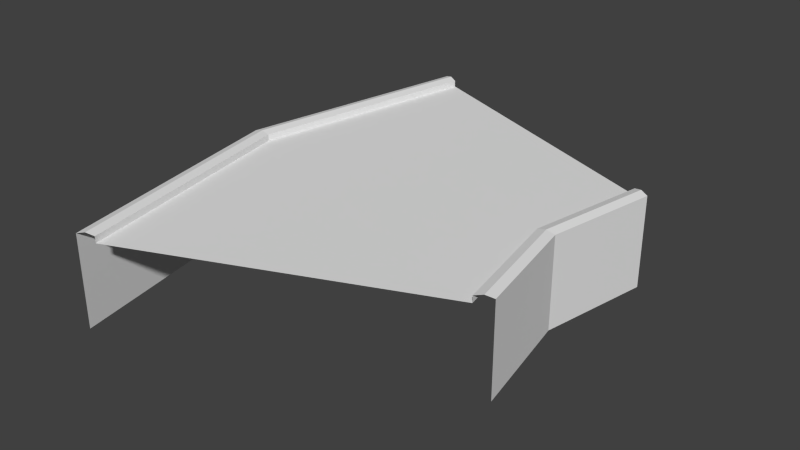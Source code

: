 # Source: roadTurn135.blend  (saved by Blender 2.69.0; exported with 4.5.12 LTS)
import bpy
from mathutils import Matrix  # noqa: F401  (used for matrix-valued properties, if any)

bpy.ops.wm.read_factory_settings(use_empty=True)
scene = bpy.context.scene
scene.name = 'Scene'

# ---- collections
col_collection_1 = bpy.data.collections.new('Collection 1'); scene.collection.children.link(col_collection_1)

# ---- world
world_world = bpy.data.worlds.new('World'); scene.world = world_world
world_world.color = (0.05088, 0.05088, 0.05088)
world_world.use_sun_shadow = False
world_world.sun_shadow_jitter_overblur = 0.0
world_world.cycles.sampling_method = 'MANUAL'
world_world.cycles.sample_map_resolution = 256

# ---- meshes
me_plane = bpy.data.meshes.new('Plane')
me_plane.from_pydata([(0.9239, 5.189, 0.0), (-0.9239, 11.31, 0.0), (1.65e-09, 8.25, 3.891), (-0.9239, -11.31, 0.0), (0.9239, -5.189, 0.0), (1.65e-09, -8.25, 3.891), (-0.8315, -11.01, 3.891), (-0.8315, 11.01, 3.891), (0.8315, -5.495, 3.891), (0.8315, 5.495, 3.891), (-0.9239, 11.31, 4.191), (-0.9239, -11.31, 4.191), (-0.8315, -11.01, 4.191), (-0.8315, 11.01, 4.191), (0.9239, 5.189, 4.191), (0.9239, -5.189, 4.191), (0.8315, -5.495, 4.191), (0.8315, 5.495, 4.191), (0.8777, -5.342, 4.291), (0.8777, 5.342, 4.291), (-0.8777, -11.16, 4.291), (-0.8777, 11.16, 4.291), (0.8, 1.164e-10, 0.0), (-1.2, 1.164e-10, 0.0), (-0.2, 1.164e-10, 3.891), (0.75, 1.164e-10, 4.291), (-1.1, 1.164e-10, 3.891), (0.7, 1.164e-10, 3.891), (-1.2, 1.164e-10, 4.191), (-1.1, 1.164e-10, 4.191), (0.8, 1.164e-10, 4.191), (0.7, 1.164e-10, 4.191), (-1.15, 1.164e-10, 4.291)], [], [(31, 16, 18, 25), (25, 18, 15, 30), (28, 23, 3, 11), (24, 26, 6, 5), (32, 29, 13, 21), (32, 28, 11, 20), (17, 31, 25, 19), (31, 27, 8, 16), (29, 26, 7, 13), (24, 5, 8, 27), (20, 12, 29, 32), (10, 1, 23, 28), (17, 9, 27, 31), (15, 4, 22, 30), (12, 6, 26, 29), (19, 25, 30, 14), (2, 7, 26, 24), (21, 10, 28, 32), (2, 24, 27, 9), (30, 22, 0, 14)])
_uv = me_plane.uv_layers.new(name='UVMap')
_uv.uv.foreach_set('vector', [0.5001, 0.08406, 0.0003438, 0.08406, 0.0002144, 0.06662, 0.5, 0.06662, 0.5, 0.06662, 0.0002144, 0.06662, 8.502e-05, 0.04917, 0.4999, 0.04917, 0.5001, 0.9459, 0.5001, 0.9966, 0.0002868, 0.9966, 0.0002869, 0.9459, 0.5001, 0.4992, 0.5001, 0.8929, 0.0003439, 0.8929, 0.0003439, 0.4992, 0.4999, 0.9285, 0.5001, 0.9111, 0.9999, 0.9111, 0.9997, 0.9285, 0.4999, 0.9285, 0.5001, 0.9459, 0.0002869, 0.9459, 0.0001576, 0.9285, 0.9999, 0.08406, 0.5001, 0.08406, 0.5, 0.06662, 0.9998, 0.06662, 0.5001, 0.08406, 0.5001, 0.1022, 0.0003438, 0.1022, 0.0003438, 0.08406, 0.5001, 0.9111, 0.5001, 0.8929, 0.9999, 0.8929, 0.9999, 0.9111, 0.5001, 0.4992, 0.0003439, 0.4992, 0.0003438, 0.1022, 0.5001, 0.1022, 0.0001576, 0.9285, 0.0003439, 0.9111, 0.5001, 0.9111, 0.4999, 0.9285, 0.9999, 0.9459, 0.9999, 0.9966, 0.5001, 0.9966, 0.5001, 0.9459, 0.9999, 0.08406, 0.9999, 0.1022, 0.5001, 0.1022, 0.5001, 0.08406, 8.502e-05, 0.04917, 8.514e-05, 8.503e-05, 0.4999, 8.532e-05, 0.4999, 0.04917, 0.0003439, 0.9111, 0.0003439, 0.8929, 0.5001, 0.8929, 0.5001, 0.9111, 0.9998, 0.06662, 0.5, 0.06662, 0.4999, 0.04917, 0.9997, 0.04917, 0.9999, 0.4992, 0.9999, 0.8929, 0.5001, 0.8929, 0.5001, 0.4992, 0.9997, 0.9285, 0.9999, 0.9459, 0.5001, 0.9459, 0.4999, 0.9285, 0.9999, 0.4992, 0.5001, 0.4992, 0.5001, 0.1022, 0.9999, 0.1022, 0.4999, 0.04917, 0.4999, 8.532e-05, 0.9997, 8.562e-05, 0.9997, 0.04917])
me_plane.use_remesh_preserve_volume = False
me_plane.use_remesh_preserve_attributes = False
me_plane.use_mirror_vertex_groups = False
me_plane.update()

# ---- objects
ob_roadblock = bpy.data.objects.new('roadBlock', me_plane)

# ---- transforms, parenting, visibility, modifiers, constraints
ob_roadblock.location = (0.0, 0.0, 0.0)
ob_roadblock.scale = (8.0, 1.0, 1.0)
ob_roadblock.lineart.crease_threshold = 0.0

# ---- collection membership
col_collection_1.objects.link(ob_roadblock)

# ---- scene / render settings (as saved in the file)
scene.frame_start = 1; scene.frame_end = 250; scene.frame_set(1)
scene.render.engine = 'BLENDER_EEVEE_NEXT'
scene.render.image_settings.compression = 90
scene.render.resolution_percentage = 50
scene.render.dither_intensity = 0.0
scene.cycles.use_denoising = False
scene.cycles.samples = 10
scene.cycles.sampling_pattern = 'TABULATED_SOBOL'
scene.cycles.light_sampling_threshold = 0.0
scene.cycles.use_adaptive_sampling = False
scene.cycles.use_light_tree = False
scene.cycles.blur_glossy = 0.0
scene.cycles.volume_bounces = 1
scene.cycles.pixel_filter_type = 'GAUSSIAN'
scene.cycles.sample_clamp_indirect = 0.0
scene.view_settings.view_transform = 'Standard'
bpy.context.view_layer.update()

# ---- added for rendering (the .blend has no active camera and no usable light): camera, sun
cam_auto = bpy.data.cameras.new('AutoCamera')
cam_auto.lens = 50.0
cam_auto.sensor_width = 36.0
cam_auto.clip_end = 1000.0
ob_auto_camera = bpy.data.objects.new('AutoCamera', cam_auto)
scene.collection.objects.link(ob_auto_camera)
ob_auto_camera.location = (25.3722, -31.772, 23.3268)
ob_auto_camera.rotation_euler = (1.09748, -7.21219e-08, 0.694738)
scene.camera = ob_auto_camera
light_auto_sun = bpy.data.lights.new('AutoSun', 'SUN')
light_auto_sun.energy = 3.0
light_auto_sun.angle = 0.0523599
ob_auto_sun = bpy.data.objects.new('AutoSun', light_auto_sun)
scene.collection.objects.link(ob_auto_sun)
ob_auto_sun.rotation_euler = (0.872665, 0.174533, 0.523599)
bpy.context.view_layer.update()
